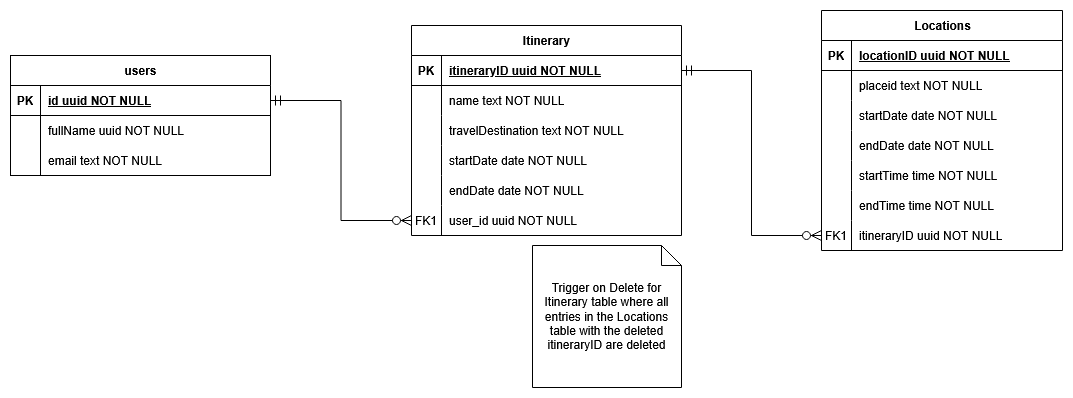

The diagram above was exported from draw.io. Its source (the exported page's mxGraphModel, read from the mxfile embedded in the PNG):
<mxGraphModel dx="1826" dy="803" grid="1" gridSize="10" guides="1" tooltips="1" connect="1" arrows="1" fold="1" page="0" pageScale="1" pageWidth="850" pageHeight="1100" background="#ffffff" math="0" shadow="0">
  <root>
    <mxCell id="0" />
    <mxCell id="1" parent="0" />
    <mxCell id="99rIdbCA_iK1ohLosZbK-2" parent="1" style="shape=table;startSize=30;container=1;collapsible=1;childLayout=tableLayout;fixedRows=1;rowLines=0;fontStyle=1;align=center;resizeLast=1;html=1;" value="users" vertex="1">
      <mxGeometry height="120" width="260" x="-378" y="165" as="geometry" />
    </mxCell>
    <mxCell id="99rIdbCA_iK1ohLosZbK-3" parent="99rIdbCA_iK1ohLosZbK-2" style="shape=tableRow;horizontal=0;startSize=0;swimlaneHead=0;swimlaneBody=0;fillColor=none;collapsible=0;dropTarget=0;points=[[0,0.5],[1,0.5]];portConstraint=eastwest;top=0;left=0;right=0;bottom=1;" value="" vertex="1">
      <mxGeometry height="30" width="260" y="30" as="geometry" />
    </mxCell>
    <mxCell id="99rIdbCA_iK1ohLosZbK-4" parent="99rIdbCA_iK1ohLosZbK-3" style="shape=partialRectangle;connectable=0;fillColor=none;top=0;left=0;bottom=0;right=0;fontStyle=1;overflow=hidden;whiteSpace=wrap;html=1;" value="PK" vertex="1">
      <mxGeometry height="30" width="30" as="geometry">
        <mxRectangle height="30" width="30" as="alternateBounds" />
      </mxGeometry>
    </mxCell>
    <mxCell id="99rIdbCA_iK1ohLosZbK-5" parent="99rIdbCA_iK1ohLosZbK-3" style="shape=partialRectangle;connectable=0;fillColor=none;top=0;left=0;bottom=0;right=0;align=left;spacingLeft=6;fontStyle=5;overflow=hidden;whiteSpace=wrap;html=1;" value="id uuid NOT NULL" vertex="1">
      <mxGeometry height="30" width="230" x="30" as="geometry">
        <mxRectangle height="30" width="230" as="alternateBounds" />
      </mxGeometry>
    </mxCell>
    <mxCell id="99rIdbCA_iK1ohLosZbK-6" parent="99rIdbCA_iK1ohLosZbK-2" style="shape=tableRow;horizontal=0;startSize=0;swimlaneHead=0;swimlaneBody=0;fillColor=none;collapsible=0;dropTarget=0;points=[[0,0.5],[1,0.5]];portConstraint=eastwest;top=0;left=0;right=0;bottom=0;" value="" vertex="1">
      <mxGeometry height="30" width="260" y="60" as="geometry" />
    </mxCell>
    <mxCell id="99rIdbCA_iK1ohLosZbK-7" parent="99rIdbCA_iK1ohLosZbK-6" style="shape=partialRectangle;connectable=0;fillColor=none;top=0;left=0;bottom=0;right=0;editable=1;overflow=hidden;whiteSpace=wrap;html=1;" value="" vertex="1">
      <mxGeometry height="30" width="30" as="geometry">
        <mxRectangle height="30" width="30" as="alternateBounds" />
      </mxGeometry>
    </mxCell>
    <mxCell id="99rIdbCA_iK1ohLosZbK-8" parent="99rIdbCA_iK1ohLosZbK-6" style="shape=partialRectangle;connectable=0;fillColor=none;top=0;left=0;bottom=0;right=0;align=left;spacingLeft=6;overflow=hidden;whiteSpace=wrap;html=1;" value="&lt;div&gt;fullName uuid NOT NULL&lt;/div&gt;" vertex="1">
      <mxGeometry height="30" width="230" x="30" as="geometry">
        <mxRectangle height="30" width="230" as="alternateBounds" />
      </mxGeometry>
    </mxCell>
    <mxCell id="99rIdbCA_iK1ohLosZbK-9" parent="99rIdbCA_iK1ohLosZbK-2" style="shape=tableRow;horizontal=0;startSize=0;swimlaneHead=0;swimlaneBody=0;fillColor=none;collapsible=0;dropTarget=0;points=[[0,0.5],[1,0.5]];portConstraint=eastwest;top=0;left=0;right=0;bottom=0;" value="" vertex="1">
      <mxGeometry height="30" width="260" y="90" as="geometry" />
    </mxCell>
    <mxCell id="99rIdbCA_iK1ohLosZbK-10" parent="99rIdbCA_iK1ohLosZbK-9" style="shape=partialRectangle;connectable=0;fillColor=none;top=0;left=0;bottom=0;right=0;editable=1;overflow=hidden;whiteSpace=wrap;html=1;" value="" vertex="1">
      <mxGeometry height="30" width="30" as="geometry">
        <mxRectangle height="30" width="30" as="alternateBounds" />
      </mxGeometry>
    </mxCell>
    <mxCell id="99rIdbCA_iK1ohLosZbK-11" parent="99rIdbCA_iK1ohLosZbK-9" style="shape=partialRectangle;connectable=0;fillColor=none;top=0;left=0;bottom=0;right=0;align=left;spacingLeft=6;overflow=hidden;whiteSpace=wrap;html=1;" value="email text NOT NULL" vertex="1">
      <mxGeometry height="30" width="230" x="30" as="geometry">
        <mxRectangle height="30" width="230" as="alternateBounds" />
      </mxGeometry>
    </mxCell>
    <mxCell id="99rIdbCA_iK1ohLosZbK-15" parent="1" style="shape=table;startSize=30;container=1;collapsible=1;childLayout=tableLayout;fixedRows=1;rowLines=0;fontStyle=1;align=center;resizeLast=1;html=1;" value="Itinerary" vertex="1">
      <mxGeometry height="210" width="270" x="23" y="135" as="geometry" />
    </mxCell>
    <mxCell id="99rIdbCA_iK1ohLosZbK-16" parent="99rIdbCA_iK1ohLosZbK-15" style="shape=tableRow;horizontal=0;startSize=0;swimlaneHead=0;swimlaneBody=0;fillColor=none;collapsible=0;dropTarget=0;points=[[0,0.5],[1,0.5]];portConstraint=eastwest;top=0;left=0;right=0;bottom=1;" value="" vertex="1">
      <mxGeometry height="30" width="270" y="30" as="geometry" />
    </mxCell>
    <mxCell id="99rIdbCA_iK1ohLosZbK-17" parent="99rIdbCA_iK1ohLosZbK-16" style="shape=partialRectangle;connectable=0;fillColor=none;top=0;left=0;bottom=0;right=0;fontStyle=1;overflow=hidden;whiteSpace=wrap;html=1;" value="PK" vertex="1">
      <mxGeometry height="30" width="30" as="geometry">
        <mxRectangle height="30" width="30" as="alternateBounds" />
      </mxGeometry>
    </mxCell>
    <mxCell id="99rIdbCA_iK1ohLosZbK-18" parent="99rIdbCA_iK1ohLosZbK-16" style="shape=partialRectangle;connectable=0;fillColor=none;top=0;left=0;bottom=0;right=0;align=left;spacingLeft=6;fontStyle=5;overflow=hidden;whiteSpace=wrap;html=1;" value="itineraryID uuid NOT NULL" vertex="1">
      <mxGeometry height="30" width="240" x="30" as="geometry">
        <mxRectangle height="30" width="240" as="alternateBounds" />
      </mxGeometry>
    </mxCell>
    <mxCell id="99rIdbCA_iK1ohLosZbK-19" parent="99rIdbCA_iK1ohLosZbK-15" style="shape=tableRow;horizontal=0;startSize=0;swimlaneHead=0;swimlaneBody=0;fillColor=none;collapsible=0;dropTarget=0;points=[[0,0.5],[1,0.5]];portConstraint=eastwest;top=0;left=0;right=0;bottom=0;" value="" vertex="1">
      <mxGeometry height="30" width="270" y="60" as="geometry" />
    </mxCell>
    <mxCell id="99rIdbCA_iK1ohLosZbK-20" parent="99rIdbCA_iK1ohLosZbK-19" style="shape=partialRectangle;connectable=0;fillColor=none;top=0;left=0;bottom=0;right=0;editable=1;overflow=hidden;whiteSpace=wrap;html=1;" value="" vertex="1">
      <mxGeometry height="30" width="30" as="geometry">
        <mxRectangle height="30" width="30" as="alternateBounds" />
      </mxGeometry>
    </mxCell>
    <mxCell id="99rIdbCA_iK1ohLosZbK-21" parent="99rIdbCA_iK1ohLosZbK-19" style="shape=partialRectangle;connectable=0;fillColor=none;top=0;left=0;bottom=0;right=0;align=left;spacingLeft=6;overflow=hidden;whiteSpace=wrap;html=1;" value="name text NOT NULL" vertex="1">
      <mxGeometry height="30" width="240" x="30" as="geometry">
        <mxRectangle height="30" width="240" as="alternateBounds" />
      </mxGeometry>
    </mxCell>
    <mxCell id="99rIdbCA_iK1ohLosZbK-22" parent="99rIdbCA_iK1ohLosZbK-15" style="shape=tableRow;horizontal=0;startSize=0;swimlaneHead=0;swimlaneBody=0;fillColor=none;collapsible=0;dropTarget=0;points=[[0,0.5],[1,0.5]];portConstraint=eastwest;top=0;left=0;right=0;bottom=0;" value="" vertex="1">
      <mxGeometry height="30" width="270" y="90" as="geometry" />
    </mxCell>
    <mxCell id="99rIdbCA_iK1ohLosZbK-23" parent="99rIdbCA_iK1ohLosZbK-22" style="shape=partialRectangle;connectable=0;fillColor=none;top=0;left=0;bottom=0;right=0;editable=1;overflow=hidden;whiteSpace=wrap;html=1;" value="" vertex="1">
      <mxGeometry height="30" width="30" as="geometry">
        <mxRectangle height="30" width="30" as="alternateBounds" />
      </mxGeometry>
    </mxCell>
    <mxCell id="99rIdbCA_iK1ohLosZbK-24" parent="99rIdbCA_iK1ohLosZbK-22" style="shape=partialRectangle;connectable=0;fillColor=none;top=0;left=0;bottom=0;right=0;align=left;spacingLeft=6;overflow=hidden;whiteSpace=wrap;html=1;" value="travelDestination text NOT NULL" vertex="1">
      <mxGeometry height="30" width="240" x="30" as="geometry">
        <mxRectangle height="30" width="240" as="alternateBounds" />
      </mxGeometry>
    </mxCell>
    <mxCell id="99rIdbCA_iK1ohLosZbK-25" parent="99rIdbCA_iK1ohLosZbK-15" style="shape=tableRow;horizontal=0;startSize=0;swimlaneHead=0;swimlaneBody=0;fillColor=none;collapsible=0;dropTarget=0;points=[[0,0.5],[1,0.5]];portConstraint=eastwest;top=0;left=0;right=0;bottom=0;" value="" vertex="1">
      <mxGeometry height="30" width="270" y="120" as="geometry" />
    </mxCell>
    <mxCell id="99rIdbCA_iK1ohLosZbK-26" parent="99rIdbCA_iK1ohLosZbK-25" style="shape=partialRectangle;connectable=0;fillColor=none;top=0;left=0;bottom=0;right=0;editable=1;overflow=hidden;whiteSpace=wrap;html=1;" value="" vertex="1">
      <mxGeometry height="30" width="30" as="geometry">
        <mxRectangle height="30" width="30" as="alternateBounds" />
      </mxGeometry>
    </mxCell>
    <mxCell id="99rIdbCA_iK1ohLosZbK-27" parent="99rIdbCA_iK1ohLosZbK-25" style="shape=partialRectangle;connectable=0;fillColor=none;top=0;left=0;bottom=0;right=0;align=left;spacingLeft=6;overflow=hidden;whiteSpace=wrap;html=1;" value="startDate date NOT NULL" vertex="1">
      <mxGeometry height="30" width="240" x="30" as="geometry">
        <mxRectangle height="30" width="240" as="alternateBounds" />
      </mxGeometry>
    </mxCell>
    <mxCell id="99rIdbCA_iK1ohLosZbK-29" parent="99rIdbCA_iK1ohLosZbK-15" style="shape=tableRow;horizontal=0;startSize=0;swimlaneHead=0;swimlaneBody=0;fillColor=none;collapsible=0;dropTarget=0;points=[[0,0.5],[1,0.5]];portConstraint=eastwest;top=0;left=0;right=0;bottom=0;" value="" vertex="1">
      <mxGeometry height="30" width="270" y="150" as="geometry" />
    </mxCell>
    <mxCell id="99rIdbCA_iK1ohLosZbK-30" parent="99rIdbCA_iK1ohLosZbK-29" style="shape=partialRectangle;connectable=0;fillColor=none;top=0;left=0;bottom=0;right=0;editable=1;overflow=hidden;whiteSpace=wrap;html=1;" value="" vertex="1">
      <mxGeometry height="30" width="30" as="geometry">
        <mxRectangle height="30" width="30" as="alternateBounds" />
      </mxGeometry>
    </mxCell>
    <mxCell id="99rIdbCA_iK1ohLosZbK-31" parent="99rIdbCA_iK1ohLosZbK-29" style="shape=partialRectangle;connectable=0;fillColor=none;top=0;left=0;bottom=0;right=0;align=left;spacingLeft=6;overflow=hidden;whiteSpace=wrap;html=1;" value="endDate date NOT NULL" vertex="1">
      <mxGeometry height="30" width="240" x="30" as="geometry">
        <mxRectangle height="30" width="240" as="alternateBounds" />
      </mxGeometry>
    </mxCell>
    <mxCell id="99rIdbCA_iK1ohLosZbK-46" parent="99rIdbCA_iK1ohLosZbK-15" style="shape=tableRow;horizontal=0;startSize=0;swimlaneHead=0;swimlaneBody=0;fillColor=none;collapsible=0;dropTarget=0;points=[[0,0.5],[1,0.5]];portConstraint=eastwest;top=0;left=0;right=0;bottom=0;" value="" vertex="1">
      <mxGeometry height="30" width="270" y="180" as="geometry" />
    </mxCell>
    <mxCell id="99rIdbCA_iK1ohLosZbK-47" parent="99rIdbCA_iK1ohLosZbK-46" style="shape=partialRectangle;connectable=0;fillColor=none;top=0;left=0;bottom=0;right=0;editable=1;overflow=hidden;whiteSpace=wrap;html=1;" value="FK1" vertex="1">
      <mxGeometry height="30" width="30" as="geometry">
        <mxRectangle height="30" width="30" as="alternateBounds" />
      </mxGeometry>
    </mxCell>
    <mxCell id="99rIdbCA_iK1ohLosZbK-48" parent="99rIdbCA_iK1ohLosZbK-46" style="shape=partialRectangle;connectable=0;fillColor=none;top=0;left=0;bottom=0;right=0;align=left;spacingLeft=6;overflow=hidden;whiteSpace=wrap;html=1;" value="user_id uuid NOT NULL" vertex="1">
      <mxGeometry height="30" width="240" x="30" as="geometry">
        <mxRectangle height="30" width="240" as="alternateBounds" />
      </mxGeometry>
    </mxCell>
    <mxCell id="99rIdbCA_iK1ohLosZbK-32" parent="1" style="shape=table;startSize=30;container=1;collapsible=1;childLayout=tableLayout;fixedRows=1;rowLines=0;fontStyle=1;align=center;resizeLast=1;html=1;" value="Locations" vertex="1">
      <mxGeometry height="240" width="241" x="433" y="120" as="geometry" />
    </mxCell>
    <mxCell id="99rIdbCA_iK1ohLosZbK-33" parent="99rIdbCA_iK1ohLosZbK-32" style="shape=tableRow;horizontal=0;startSize=0;swimlaneHead=0;swimlaneBody=0;fillColor=none;collapsible=0;dropTarget=0;points=[[0,0.5],[1,0.5]];portConstraint=eastwest;top=0;left=0;right=0;bottom=1;" value="" vertex="1">
      <mxGeometry height="30" width="241" y="30" as="geometry" />
    </mxCell>
    <mxCell id="99rIdbCA_iK1ohLosZbK-34" parent="99rIdbCA_iK1ohLosZbK-33" style="shape=partialRectangle;connectable=0;fillColor=none;top=0;left=0;bottom=0;right=0;fontStyle=1;overflow=hidden;whiteSpace=wrap;html=1;" value="PK" vertex="1">
      <mxGeometry height="30" width="30" as="geometry">
        <mxRectangle height="30" width="30" as="alternateBounds" />
      </mxGeometry>
    </mxCell>
    <mxCell id="99rIdbCA_iK1ohLosZbK-35" parent="99rIdbCA_iK1ohLosZbK-33" style="shape=partialRectangle;connectable=0;fillColor=none;top=0;left=0;bottom=0;right=0;align=left;spacingLeft=6;fontStyle=5;overflow=hidden;whiteSpace=wrap;html=1;" value="locationID uuid NOT NULL" vertex="1">
      <mxGeometry height="30" width="211" x="30" as="geometry">
        <mxRectangle height="30" width="211" as="alternateBounds" />
      </mxGeometry>
    </mxCell>
    <mxCell id="99rIdbCA_iK1ohLosZbK-36" parent="99rIdbCA_iK1ohLosZbK-32" style="shape=tableRow;horizontal=0;startSize=0;swimlaneHead=0;swimlaneBody=0;fillColor=none;collapsible=0;dropTarget=0;points=[[0,0.5],[1,0.5]];portConstraint=eastwest;top=0;left=0;right=0;bottom=0;" value="" vertex="1">
      <mxGeometry height="30" width="241" y="60" as="geometry" />
    </mxCell>
    <mxCell id="99rIdbCA_iK1ohLosZbK-37" parent="99rIdbCA_iK1ohLosZbK-36" style="shape=partialRectangle;connectable=0;fillColor=none;top=0;left=0;bottom=0;right=0;editable=1;overflow=hidden;whiteSpace=wrap;html=1;" value="" vertex="1">
      <mxGeometry height="30" width="30" as="geometry">
        <mxRectangle height="30" width="30" as="alternateBounds" />
      </mxGeometry>
    </mxCell>
    <mxCell id="99rIdbCA_iK1ohLosZbK-38" parent="99rIdbCA_iK1ohLosZbK-36" style="shape=partialRectangle;connectable=0;fillColor=none;top=0;left=0;bottom=0;right=0;align=left;spacingLeft=6;overflow=hidden;whiteSpace=wrap;html=1;" value="placeid text NOT NULL" vertex="1">
      <mxGeometry height="30" width="211" x="30" as="geometry">
        <mxRectangle height="30" width="211" as="alternateBounds" />
      </mxGeometry>
    </mxCell>
    <mxCell id="99rIdbCA_iK1ohLosZbK-84" parent="99rIdbCA_iK1ohLosZbK-32" style="shape=tableRow;horizontal=0;startSize=0;swimlaneHead=0;swimlaneBody=0;fillColor=none;collapsible=0;dropTarget=0;points=[[0,0.5],[1,0.5]];portConstraint=eastwest;top=0;left=0;right=0;bottom=0;" value="" vertex="1">
      <mxGeometry height="30" width="241" y="90" as="geometry" />
    </mxCell>
    <mxCell id="99rIdbCA_iK1ohLosZbK-85" parent="99rIdbCA_iK1ohLosZbK-84" style="shape=partialRectangle;connectable=0;fillColor=none;top=0;left=0;bottom=0;right=0;editable=1;overflow=hidden;whiteSpace=wrap;html=1;" value="" vertex="1">
      <mxGeometry height="30" width="30" as="geometry">
        <mxRectangle height="30" width="30" as="alternateBounds" />
      </mxGeometry>
    </mxCell>
    <mxCell id="99rIdbCA_iK1ohLosZbK-86" parent="99rIdbCA_iK1ohLosZbK-84" style="shape=partialRectangle;connectable=0;fillColor=none;top=0;left=0;bottom=0;right=0;align=left;spacingLeft=6;overflow=hidden;whiteSpace=wrap;html=1;" value="startDate date NOT NULL" vertex="1">
      <mxGeometry height="30" width="211" x="30" as="geometry">
        <mxRectangle height="30" width="211" as="alternateBounds" />
      </mxGeometry>
    </mxCell>
    <mxCell id="99rIdbCA_iK1ohLosZbK-87" parent="99rIdbCA_iK1ohLosZbK-32" style="shape=tableRow;horizontal=0;startSize=0;swimlaneHead=0;swimlaneBody=0;fillColor=none;collapsible=0;dropTarget=0;points=[[0,0.5],[1,0.5]];portConstraint=eastwest;top=0;left=0;right=0;bottom=0;" value="" vertex="1">
      <mxGeometry height="30" width="241" y="120" as="geometry" />
    </mxCell>
    <mxCell id="99rIdbCA_iK1ohLosZbK-88" parent="99rIdbCA_iK1ohLosZbK-87" style="shape=partialRectangle;connectable=0;fillColor=none;top=0;left=0;bottom=0;right=0;editable=1;overflow=hidden;whiteSpace=wrap;html=1;" value="" vertex="1">
      <mxGeometry height="30" width="30" as="geometry">
        <mxRectangle height="30" width="30" as="alternateBounds" />
      </mxGeometry>
    </mxCell>
    <mxCell id="99rIdbCA_iK1ohLosZbK-89" parent="99rIdbCA_iK1ohLosZbK-87" style="shape=partialRectangle;connectable=0;fillColor=none;top=0;left=0;bottom=0;right=0;align=left;spacingLeft=6;overflow=hidden;whiteSpace=wrap;html=1;" value="endDate date NOT NULL" vertex="1">
      <mxGeometry height="30" width="211" x="30" as="geometry">
        <mxRectangle height="30" width="211" as="alternateBounds" />
      </mxGeometry>
    </mxCell>
    <mxCell id="99rIdbCA_iK1ohLosZbK-90" parent="99rIdbCA_iK1ohLosZbK-32" style="shape=tableRow;horizontal=0;startSize=0;swimlaneHead=0;swimlaneBody=0;fillColor=none;collapsible=0;dropTarget=0;points=[[0,0.5],[1,0.5]];portConstraint=eastwest;top=0;left=0;right=0;bottom=0;" value="" vertex="1">
      <mxGeometry height="30" width="241" y="150" as="geometry" />
    </mxCell>
    <mxCell id="99rIdbCA_iK1ohLosZbK-91" parent="99rIdbCA_iK1ohLosZbK-90" style="shape=partialRectangle;connectable=0;fillColor=none;top=0;left=0;bottom=0;right=0;editable=1;overflow=hidden;whiteSpace=wrap;html=1;" value="" vertex="1">
      <mxGeometry height="30" width="30" as="geometry">
        <mxRectangle height="30" width="30" as="alternateBounds" />
      </mxGeometry>
    </mxCell>
    <mxCell id="99rIdbCA_iK1ohLosZbK-92" parent="99rIdbCA_iK1ohLosZbK-90" style="shape=partialRectangle;connectable=0;fillColor=none;top=0;left=0;bottom=0;right=0;align=left;spacingLeft=6;overflow=hidden;whiteSpace=wrap;html=1;" value="startTime time NOT NULL" vertex="1">
      <mxGeometry height="30" width="211" x="30" as="geometry">
        <mxRectangle height="30" width="211" as="alternateBounds" />
      </mxGeometry>
    </mxCell>
    <mxCell id="99rIdbCA_iK1ohLosZbK-93" parent="99rIdbCA_iK1ohLosZbK-32" style="shape=tableRow;horizontal=0;startSize=0;swimlaneHead=0;swimlaneBody=0;fillColor=none;collapsible=0;dropTarget=0;points=[[0,0.5],[1,0.5]];portConstraint=eastwest;top=0;left=0;right=0;bottom=0;" value="" vertex="1">
      <mxGeometry height="30" width="241" y="180" as="geometry" />
    </mxCell>
    <mxCell id="99rIdbCA_iK1ohLosZbK-94" parent="99rIdbCA_iK1ohLosZbK-93" style="shape=partialRectangle;connectable=0;fillColor=none;top=0;left=0;bottom=0;right=0;editable=1;overflow=hidden;whiteSpace=wrap;html=1;" value="" vertex="1">
      <mxGeometry height="30" width="30" as="geometry">
        <mxRectangle height="30" width="30" as="alternateBounds" />
      </mxGeometry>
    </mxCell>
    <mxCell id="99rIdbCA_iK1ohLosZbK-95" parent="99rIdbCA_iK1ohLosZbK-93" style="shape=partialRectangle;connectable=0;fillColor=none;top=0;left=0;bottom=0;right=0;align=left;spacingLeft=6;overflow=hidden;whiteSpace=wrap;html=1;" value="endTime time NOT NULL" vertex="1">
      <mxGeometry height="30" width="211" x="30" as="geometry">
        <mxRectangle height="30" width="211" as="alternateBounds" />
      </mxGeometry>
    </mxCell>
    <mxCell id="99rIdbCA_iK1ohLosZbK-97" parent="99rIdbCA_iK1ohLosZbK-32" style="shape=tableRow;horizontal=0;startSize=0;swimlaneHead=0;swimlaneBody=0;fillColor=none;collapsible=0;dropTarget=0;points=[[0,0.5],[1,0.5]];portConstraint=eastwest;top=0;left=0;right=0;bottom=0;" value="" vertex="1">
      <mxGeometry height="30" width="241" y="210" as="geometry" />
    </mxCell>
    <mxCell id="99rIdbCA_iK1ohLosZbK-98" parent="99rIdbCA_iK1ohLosZbK-97" style="shape=partialRectangle;connectable=0;fillColor=none;top=0;left=0;bottom=0;right=0;editable=1;overflow=hidden;whiteSpace=wrap;html=1;" value="FK1" vertex="1">
      <mxGeometry height="30" width="30" as="geometry">
        <mxRectangle height="30" width="30" as="alternateBounds" />
      </mxGeometry>
    </mxCell>
    <mxCell id="99rIdbCA_iK1ohLosZbK-99" parent="99rIdbCA_iK1ohLosZbK-97" style="shape=partialRectangle;connectable=0;fillColor=none;top=0;left=0;bottom=0;right=0;align=left;spacingLeft=6;overflow=hidden;whiteSpace=wrap;html=1;" value="itineraryID uuid NOT NULL" vertex="1">
      <mxGeometry height="30" width="211" x="30" as="geometry">
        <mxRectangle height="30" width="211" as="alternateBounds" />
      </mxGeometry>
    </mxCell>
    <mxCell id="99rIdbCA_iK1ohLosZbK-96" edge="1" parent="1" source="99rIdbCA_iK1ohLosZbK-3" style="edgeStyle=orthogonalEdgeStyle;fontSize=12;html=1;endArrow=ERzeroToMany;startArrow=ERmandOne;rounded=0;startSize=8;endSize=8;exitX=1;exitY=0.5;exitDx=0;exitDy=0;entryX=0;entryY=0.5;entryDx=0;entryDy=0;" target="99rIdbCA_iK1ohLosZbK-46" value="">
      <mxGeometry height="100" relative="1" width="100" as="geometry">
        <mxPoint x="-86" y="227" as="sourcePoint" />
        <mxPoint x="184" y="151" as="targetPoint" />
      </mxGeometry>
    </mxCell>
    <mxCell id="99rIdbCA_iK1ohLosZbK-101" edge="1" parent="1" source="99rIdbCA_iK1ohLosZbK-16" style="edgeStyle=orthogonalEdgeStyle;fontSize=12;html=1;endArrow=ERzeroToMany;startArrow=ERmandOne;rounded=0;startSize=8;endSize=8;exitX=1;exitY=0.5;exitDx=0;exitDy=0;entryX=0;entryY=0.5;entryDx=0;entryDy=0;" target="99rIdbCA_iK1ohLosZbK-97" value="">
      <mxGeometry height="100" relative="1" width="100" as="geometry">
        <mxPoint x="84" y="251" as="sourcePoint" />
        <mxPoint x="184" y="151" as="targetPoint" />
      </mxGeometry>
    </mxCell>
    <mxCell id="99rIdbCA_iK1ohLosZbK-102" parent="1" style="shape=note;size=20;whiteSpace=wrap;html=1;" value="Trigger on Delete for Itinerary table where all entries in the Locations table with the deleted itineraryID are deleted" vertex="1">
      <mxGeometry height="142" width="149" x="144" y="355" as="geometry" />
    </mxCell>
  </root>
</mxGraphModel>